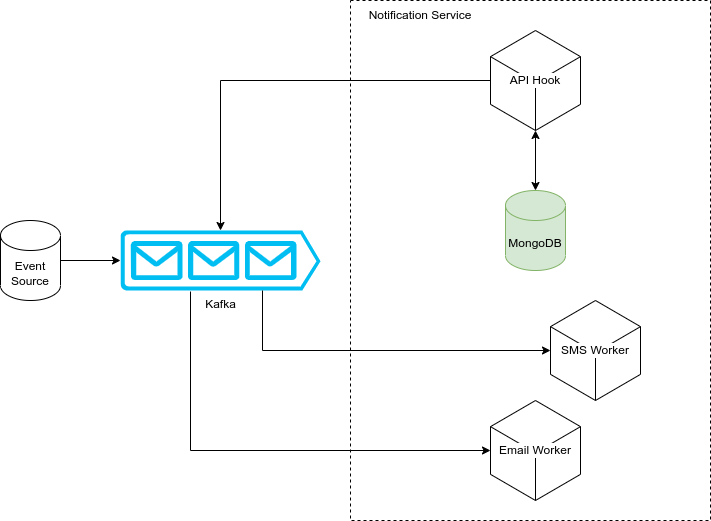

The diagram above was exported from draw.io. Its source (the exported page's mxGraphModel, read from the mxfile embedded in the PNG):
<mxGraphModel dx="1422" dy="713" grid="1" gridSize="10" guides="1" tooltips="1" connect="1" arrows="1" fold="1" page="1" pageScale="1" pageWidth="827" pageHeight="1169" math="0" shadow="0">
  <root>
    <mxCell id="0" />
    <mxCell id="1" parent="0" />
    <mxCell id="2" value="Kafka" style="verticalLabelPosition=bottom;html=1;verticalAlign=top;align=center;strokeColor=none;fillColor=#00BEF2;shape=mxgraph.azure.queue_generic;pointerEvents=1;" parent="1" vertex="1">
      <mxGeometry x="170" y="330" width="200" height="60" as="geometry" />
    </mxCell>
    <mxCell id="3" value="SMS Worker" style="html=1;whiteSpace=wrap;shape=isoCube2;backgroundOutline=1;isoAngle=18.00000000000003;labelBackgroundColor=#FFFFFF;" parent="1" vertex="1">
      <mxGeometry x="600" y="400" width="90" height="100" as="geometry" />
    </mxCell>
    <mxCell id="4" value="Email Worker" style="html=1;whiteSpace=wrap;shape=isoCube2;backgroundOutline=1;isoAngle=18.00000000000003;labelBackgroundColor=#FFFFFF;" parent="1" vertex="1">
      <mxGeometry x="540" y="500" width="90" height="100" as="geometry" />
    </mxCell>
    <mxCell id="5" value="" style="endArrow=classic;html=1;rounded=0;exitX=0.35;exitY=1.017;exitDx=0;exitDy=0;exitPerimeter=0;" parent="1" source="2" target="4" edge="1">
      <mxGeometry width="50" height="50" relative="1" as="geometry">
        <mxPoint x="610" y="360" as="sourcePoint" />
        <mxPoint x="450" y="340" as="targetPoint" />
        <Array as="points">
          <mxPoint x="240" y="550" />
        </Array>
      </mxGeometry>
    </mxCell>
    <mxCell id="6" value="" style="endArrow=classic;html=1;rounded=0;exitX=0.71;exitY=1;exitDx=0;exitDy=0;exitPerimeter=0;" parent="1" source="2" target="3" edge="1">
      <mxGeometry width="50" height="50" relative="1" as="geometry">
        <mxPoint x="780" y="430" as="sourcePoint" />
        <mxPoint x="830" y="380" as="targetPoint" />
        <Array as="points">
          <mxPoint x="312" y="450" />
        </Array>
      </mxGeometry>
    </mxCell>
    <mxCell id="7" value="API Hook" style="html=1;whiteSpace=wrap;shape=isoCube2;backgroundOutline=1;isoAngle=18.00000000000003;labelBackgroundColor=#FFFFFF;" parent="1" vertex="1">
      <mxGeometry x="540" y="130" width="90" height="100" as="geometry" />
    </mxCell>
    <mxCell id="8" value="" style="endArrow=classic;html=1;rounded=0;entryX=0.5;entryY=0;entryDx=0;entryDy=0;entryPerimeter=0;" parent="1" source="7" target="2" edge="1">
      <mxGeometry width="50" height="50" relative="1" as="geometry">
        <mxPoint x="390" y="370" as="sourcePoint" />
        <mxPoint x="440" y="320" as="targetPoint" />
        <Array as="points">
          <mxPoint x="270" y="180" />
        </Array>
      </mxGeometry>
    </mxCell>
    <mxCell id="23" value="Event Source" style="shape=cylinder3;whiteSpace=wrap;html=1;boundedLbl=1;backgroundOutline=1;size=15;labelBackgroundColor=#FFFFFF;" parent="1" vertex="1">
      <mxGeometry x="50" y="320" width="60" height="80" as="geometry" />
    </mxCell>
    <mxCell id="24" value="" style="endArrow=classic;html=1;rounded=0;entryX=0;entryY=0.5;entryDx=0;entryDy=0;entryPerimeter=0;" parent="1" source="23" target="2" edge="1">
      <mxGeometry width="50" height="50" relative="1" as="geometry">
        <mxPoint x="360" y="460" as="sourcePoint" />
        <mxPoint x="410" y="410" as="targetPoint" />
      </mxGeometry>
    </mxCell>
    <mxCell id="26" value="MongoDB" style="shape=cylinder3;whiteSpace=wrap;html=1;boundedLbl=1;backgroundOutline=1;size=15;labelBackgroundColor=none;fillColor=#d5e8d4;strokeColor=#82b366;" parent="1" vertex="1">
      <mxGeometry x="555" y="290" width="60" height="80" as="geometry" />
    </mxCell>
    <mxCell id="27" value="" style="endArrow=classic;startArrow=classic;html=1;rounded=0;" parent="1" source="26" target="7" edge="1">
      <mxGeometry width="50" height="50" relative="1" as="geometry">
        <mxPoint x="470" y="330" as="sourcePoint" />
        <mxPoint x="520" y="280" as="targetPoint" />
      </mxGeometry>
    </mxCell>
    <mxCell id="29" value="" style="group" parent="1" vertex="1" connectable="0">
      <mxGeometry x="400" y="100" width="360" height="520" as="geometry" />
    </mxCell>
    <mxCell id="25" value="" style="rounded=0;whiteSpace=wrap;html=1;labelBackgroundColor=none;fillColor=none;dashed=1;" parent="29" vertex="1">
      <mxGeometry width="360" height="520" as="geometry" />
    </mxCell>
    <mxCell id="28" value="Notification Service" style="text;html=1;strokeColor=none;fillColor=none;align=center;verticalAlign=middle;whiteSpace=wrap;rounded=0;labelBackgroundColor=none;" parent="29" vertex="1">
      <mxGeometry width="140" height="30" as="geometry" />
    </mxCell>
  </root>
</mxGraphModel>